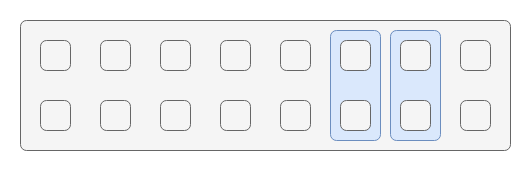

The diagram above was exported from draw.io. Its source (the exported page's mxGraphModel, read from the mxfile embedded in the PNG):
<mxGraphModel dx="1368" dy="843" grid="1" gridSize="10" guides="1" tooltips="1" connect="1" arrows="1" fold="1" page="1" pageScale="1" pageWidth="827" pageHeight="1169" math="0" shadow="0">
  <root>
    <mxCell id="hE3U76NtS9SYH84bJvXI-0" />
    <mxCell id="hE3U76NtS9SYH84bJvXI-1" parent="hE3U76NtS9SYH84bJvXI-0" />
    <mxCell id="hE3U76NtS9SYH84bJvXI-2" value="" style="rounded=1;whiteSpace=wrap;html=1;align=center;verticalAlign=middle;fontFamily=Helvetica;fontSize=11;labelBackgroundColor=none;arcSize=12;fillColor=#f5f5f5;fontColor=#333333;strokeColor=#666666;fillOpacity=100;absoluteArcSize=1;" vertex="1" parent="hE3U76NtS9SYH84bJvXI-1">
      <mxGeometry x="40" y="40" width="490" height="130" as="geometry" />
    </mxCell>
    <mxCell id="hE3U76NtS9SYH84bJvXI-3" value="" style="rounded=1;whiteSpace=wrap;html=1;align=center;verticalAlign=middle;fontFamily=Helvetica;fontSize=11;labelBackgroundColor=none;arcSize=12;textDirection=vertical-lr;fillColor=#dae8fc;strokeColor=#6c8ebf;fillOpacity=100;absoluteArcSize=1;" vertex="1" parent="hE3U76NtS9SYH84bJvXI-1">
      <mxGeometry x="410" y="50" width="50" height="110" as="geometry" />
    </mxCell>
    <mxCell id="hE3U76NtS9SYH84bJvXI-7" value="" style="rounded=1;whiteSpace=wrap;html=1;align=center;verticalAlign=middle;fontFamily=Helvetica;fontSize=11;labelBackgroundColor=none;arcSize=12;textDirection=vertical-lr;fillColor=#dae8fc;strokeColor=#6c8ebf;fillOpacity=100;absoluteArcSize=1;" vertex="1" parent="hE3U76NtS9SYH84bJvXI-1">
      <mxGeometry x="350" y="50" width="50" height="110" as="geometry" />
    </mxCell>
    <mxCell id="hE3U76NtS9SYH84bJvXI-8" value="" style="rounded=1;whiteSpace=wrap;html=1;align=center;verticalAlign=middle;fontFamily=Helvetica;fontSize=11;labelBackgroundColor=none;arcSize=12;fillColor=#f5f5f5;fontColor=#333333;strokeColor=#666666;fillOpacity=100;absoluteArcSize=1;" vertex="1" parent="hE3U76NtS9SYH84bJvXI-1">
      <mxGeometry x="60" y="60" width="30" height="30" as="geometry" />
    </mxCell>
    <mxCell id="hE3U76NtS9SYH84bJvXI-9" value="" style="rounded=1;whiteSpace=wrap;html=1;align=center;verticalAlign=middle;fontFamily=Helvetica;fontSize=11;labelBackgroundColor=none;arcSize=12;fillColor=#f5f5f5;fontColor=#333333;strokeColor=#666666;fillOpacity=100;absoluteArcSize=1;" vertex="1" parent="hE3U76NtS9SYH84bJvXI-1">
      <mxGeometry x="120" y="60" width="30" height="30" as="geometry" />
    </mxCell>
    <mxCell id="hE3U76NtS9SYH84bJvXI-10" value="" style="rounded=1;whiteSpace=wrap;html=1;align=center;verticalAlign=middle;fontFamily=Helvetica;fontSize=11;labelBackgroundColor=none;arcSize=12;fillColor=#f5f5f5;fontColor=#333333;strokeColor=#666666;fillOpacity=100;absoluteArcSize=1;" vertex="1" parent="hE3U76NtS9SYH84bJvXI-1">
      <mxGeometry x="60" y="120" width="30" height="30" as="geometry" />
    </mxCell>
    <mxCell id="hE3U76NtS9SYH84bJvXI-11" value="" style="rounded=1;whiteSpace=wrap;html=1;align=center;verticalAlign=middle;fontFamily=Helvetica;fontSize=11;labelBackgroundColor=none;arcSize=12;fillColor=#f5f5f5;fontColor=#333333;strokeColor=#666666;fillOpacity=100;absoluteArcSize=1;" vertex="1" parent="hE3U76NtS9SYH84bJvXI-1">
      <mxGeometry x="120" y="120" width="30" height="30" as="geometry" />
    </mxCell>
    <mxCell id="hE3U76NtS9SYH84bJvXI-12" value="" style="rounded=1;whiteSpace=wrap;html=1;align=center;verticalAlign=middle;fontFamily=Helvetica;fontSize=11;labelBackgroundColor=none;arcSize=12;fillColor=#f5f5f5;fontColor=#333333;strokeColor=#666666;fillOpacity=100;absoluteArcSize=1;" vertex="1" parent="hE3U76NtS9SYH84bJvXI-1">
      <mxGeometry x="180" y="60" width="30" height="30" as="geometry" />
    </mxCell>
    <mxCell id="hE3U76NtS9SYH84bJvXI-13" value="" style="rounded=1;whiteSpace=wrap;html=1;align=center;verticalAlign=middle;fontFamily=Helvetica;fontSize=11;labelBackgroundColor=none;arcSize=12;fillColor=#f5f5f5;fontColor=#333333;strokeColor=#666666;fillOpacity=100;absoluteArcSize=1;" vertex="1" parent="hE3U76NtS9SYH84bJvXI-1">
      <mxGeometry x="240" y="60" width="30" height="30" as="geometry" />
    </mxCell>
    <mxCell id="hE3U76NtS9SYH84bJvXI-14" value="" style="rounded=1;whiteSpace=wrap;html=1;align=center;verticalAlign=middle;fontFamily=Helvetica;fontSize=11;labelBackgroundColor=none;arcSize=12;fillColor=#f5f5f5;fontColor=#333333;strokeColor=#666666;fillOpacity=100;absoluteArcSize=1;" vertex="1" parent="hE3U76NtS9SYH84bJvXI-1">
      <mxGeometry x="180" y="120" width="30" height="30" as="geometry" />
    </mxCell>
    <mxCell id="hE3U76NtS9SYH84bJvXI-15" value="" style="rounded=1;whiteSpace=wrap;html=1;align=center;verticalAlign=middle;fontFamily=Helvetica;fontSize=11;labelBackgroundColor=none;arcSize=12;fillColor=#f5f5f5;fontColor=#333333;strokeColor=#666666;fillOpacity=100;absoluteArcSize=1;" vertex="1" parent="hE3U76NtS9SYH84bJvXI-1">
      <mxGeometry x="240" y="120" width="30" height="30" as="geometry" />
    </mxCell>
    <mxCell id="hE3U76NtS9SYH84bJvXI-16" value="" style="rounded=1;whiteSpace=wrap;html=1;align=center;verticalAlign=middle;fontFamily=Helvetica;fontSize=11;labelBackgroundColor=none;arcSize=12;fillColor=#f5f5f5;fontColor=#333333;strokeColor=#666666;fillOpacity=100;absoluteArcSize=1;" vertex="1" parent="hE3U76NtS9SYH84bJvXI-1">
      <mxGeometry x="300" y="60" width="30" height="30" as="geometry" />
    </mxCell>
    <mxCell id="hE3U76NtS9SYH84bJvXI-17" value="" style="rounded=1;whiteSpace=wrap;html=1;align=center;verticalAlign=middle;fontFamily=Helvetica;fontSize=11;labelBackgroundColor=none;arcSize=12;fillColor=#f5f5f5;fontColor=#333333;strokeColor=#666666;fillOpacity=100;absoluteArcSize=1;" vertex="1" parent="hE3U76NtS9SYH84bJvXI-1">
      <mxGeometry x="360" y="60" width="30" height="30" as="geometry" />
    </mxCell>
    <mxCell id="hE3U76NtS9SYH84bJvXI-18" value="" style="rounded=1;whiteSpace=wrap;html=1;align=center;verticalAlign=middle;fontFamily=Helvetica;fontSize=11;labelBackgroundColor=none;arcSize=12;fillColor=#f5f5f5;fontColor=#333333;strokeColor=#666666;fillOpacity=100;absoluteArcSize=1;" vertex="1" parent="hE3U76NtS9SYH84bJvXI-1">
      <mxGeometry x="300" y="120" width="30" height="30" as="geometry" />
    </mxCell>
    <mxCell id="hE3U76NtS9SYH84bJvXI-19" value="" style="rounded=1;whiteSpace=wrap;html=1;align=center;verticalAlign=middle;fontFamily=Helvetica;fontSize=11;labelBackgroundColor=none;arcSize=12;fillColor=#f5f5f5;fontColor=#333333;strokeColor=#666666;fillOpacity=100;absoluteArcSize=1;" vertex="1" parent="hE3U76NtS9SYH84bJvXI-1">
      <mxGeometry x="360" y="120" width="30" height="30" as="geometry" />
    </mxCell>
    <mxCell id="hE3U76NtS9SYH84bJvXI-20" value="" style="rounded=1;whiteSpace=wrap;html=1;align=center;verticalAlign=middle;fontFamily=Helvetica;fontSize=11;labelBackgroundColor=none;arcSize=12;fillColor=#f5f5f5;fontColor=#333333;strokeColor=#666666;fillOpacity=100;absoluteArcSize=1;" vertex="1" parent="hE3U76NtS9SYH84bJvXI-1">
      <mxGeometry x="420" y="60" width="30" height="30" as="geometry" />
    </mxCell>
    <mxCell id="hE3U76NtS9SYH84bJvXI-21" value="" style="rounded=1;whiteSpace=wrap;html=1;align=center;verticalAlign=middle;fontFamily=Helvetica;fontSize=11;labelBackgroundColor=none;arcSize=12;fillColor=#f5f5f5;fontColor=#333333;strokeColor=#666666;fillOpacity=100;absoluteArcSize=1;" vertex="1" parent="hE3U76NtS9SYH84bJvXI-1">
      <mxGeometry x="480" y="60" width="30" height="30" as="geometry" />
    </mxCell>
    <mxCell id="hE3U76NtS9SYH84bJvXI-22" value="" style="rounded=1;whiteSpace=wrap;html=1;align=center;verticalAlign=middle;fontFamily=Helvetica;fontSize=11;labelBackgroundColor=none;arcSize=12;fillColor=#f5f5f5;fontColor=#333333;strokeColor=#666666;fillOpacity=100;absoluteArcSize=1;" vertex="1" parent="hE3U76NtS9SYH84bJvXI-1">
      <mxGeometry x="420" y="120" width="30" height="30" as="geometry" />
    </mxCell>
    <mxCell id="hE3U76NtS9SYH84bJvXI-23" value="" style="rounded=1;whiteSpace=wrap;html=1;align=center;verticalAlign=middle;fontFamily=Helvetica;fontSize=11;labelBackgroundColor=none;arcSize=12;fillColor=#f5f5f5;fontColor=#333333;strokeColor=#666666;fillOpacity=100;absoluteArcSize=1;" vertex="1" parent="hE3U76NtS9SYH84bJvXI-1">
      <mxGeometry x="480" y="120" width="30" height="30" as="geometry" />
    </mxCell>
  </root>
</mxGraphModel>